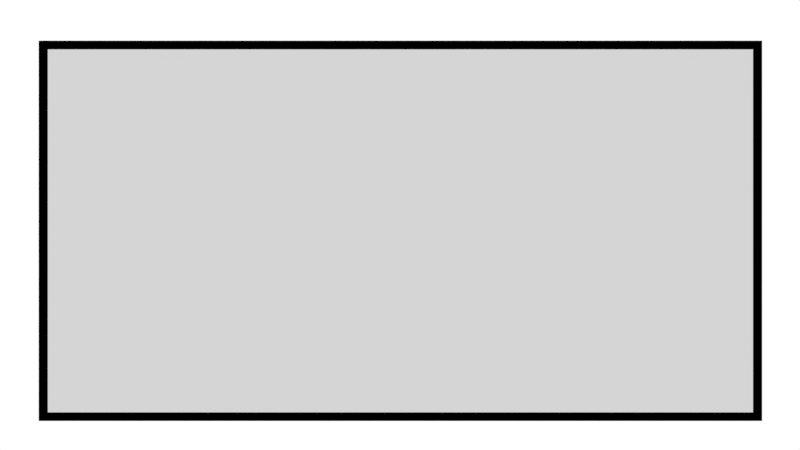 # Source: blackboard.blend  (saved by Blender 2.78.0; exported with 4.5.12 LTS)
import bpy
from mathutils import Matrix  # noqa: F401  (used for matrix-valued properties, if any)

bpy.ops.wm.read_factory_settings(use_empty=True)
scene = bpy.context.scene
scene.name = 'Scene'

# ---- collections
col_collection_1 = bpy.data.collections.new('Collection 1'); scene.collection.children.link(col_collection_1)

# ---- materials (node trees are filled in below, after node groups)
mat_grey = bpy.data.materials.new('grey')
mat_grey.alpha_threshold = 0.0
mat_grey.use_transparent_shadow = False
mat_grey.diffuse_color = (0.6618, 0.6618, 0.6618, 1.0)
mat_grey.roughness = 0.5
mat_black = bpy.data.materials.new('black')
mat_black.alpha_threshold = 0.0
mat_black.use_transparent_shadow = False
mat_black.diffuse_color = (0.0, 0.0, 0.0, 1.0)
mat_black.roughness = 0.5

# ---- material node trees

# ---- world
world_world = bpy.data.worlds.new('World'); scene.world = world_world
world_world.color = (1.0, 1.0, 1.0)
world_world.use_sun_shadow = False
world_world.sun_shadow_jitter_overblur = 0.0
world_world.cycles.sampling_method = 'MANUAL'

# ---- cameras
cam_camera = bpy.data.cameras.new('Camera')
cam_camera.clip_end = 100.0
cam_camera.lens = 35.0
cam_camera.sensor_width = 32.0
cam_camera.sensor_height = 18.0
cam_camera.ortho_scale = 7.314
cam_camera.dof.focus_distance = 0.0
cam_camera.dof.aperture_fstop = 128.0

# ---- meshes
me_plane_001 = bpy.data.meshes.new('Plane.001')
me_plane_001.from_pydata([(-1.036, -1.058, -0.04838), (1.036, -1.058, -0.04838), (-1.036, 1.058, -0.04838), (1.036, 1.058, -0.04838), (-1.0, -1.0, 0.0), (1.0, -1.0, 0.0), (-1.0, 1.0, 0.0), (1.0, 1.0, 0.0)], [], [(0, 1, 3, 2), (4, 5, 7, 6)])
me_plane_001.polygons.foreach_set('material_index', [1, 0])
me_plane_001.materials.append(mat_grey)
me_plane_001.materials.append(mat_black)
me_plane_001.use_remesh_preserve_volume = False
me_plane_001.use_remesh_preserve_attributes = False
me_plane_001.use_mirror_vertex_groups = False
me_plane_001.update()

# ---- objects
ob_board = bpy.data.objects.new('board', me_plane_001)
ob_camera = bpy.data.objects.new('Camera', cam_camera)

# ---- transforms, parenting, visibility, modifiers, constraints
ob_board.location = (0.02969, -0.1456, 1.245)
ob_board.scale = (4.822, 2.482, 2.482)
ob_board.lineart.crease_threshold = 0.0
ob_camera.location = (0.02406, -0.06531, 13.21)
ob_camera.lock_rotations_4d = False
ob_camera.empty_display_type = 'ARROWS'
ob_camera.color = (0.0, 0.0, 0.0, 0.0)
ob_camera.display_type = 'WIRE'
ob_camera.lineart.crease_threshold = 0.0

# ---- collection membership
col_collection_1.objects.link(ob_board)
col_collection_1.objects.link(ob_camera)

# ---- scene / render settings (as saved in the file)
scene.camera = ob_camera
scene.frame_start = 1; scene.frame_end = 250; scene.frame_set(1)
scene.render.engine = 'BLENDER_EEVEE_NEXT'
scene.render.resolution_percentage = 50
scene.render.dither_intensity = 0.0
scene.cycles.use_denoising = False
scene.cycles.samples = 128
scene.cycles.sampling_pattern = 'TABULATED_SOBOL'
scene.cycles.light_sampling_threshold = 0.0
scene.cycles.use_adaptive_sampling = False
scene.cycles.use_light_tree = False
scene.cycles.blur_glossy = 0.0
scene.cycles.sample_clamp_indirect = 0.0
scene.view_settings.view_transform = 'Standard'
bpy.context.view_layer.update()
